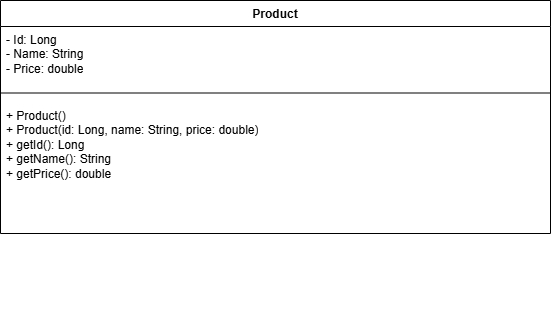

The diagram above was exported from draw.io. Its source (the exported page's mxGraphModel, read from the mxfile embedded in the PNG):
<mxGraphModel dx="736" dy="611" grid="1" gridSize="10" guides="1" tooltips="1" connect="1" arrows="1" fold="1" page="1" pageScale="1" pageWidth="850" pageHeight="1100" math="0" shadow="0">
  <root>
    <mxCell id="0" />
    <mxCell id="1" parent="0" />
    <mxCell id="OwYXspcwzOn1ofJoNqpp-5" edge="1" parent="1" style="edgeStyle=orthogonalEdgeStyle;rounded=0;orthogonalLoop=1;jettySize=auto;html=1;entryX=0.5;entryY=0;entryDx=0;entryDy=0;">
      <mxGeometry relative="1" as="geometry">
        <mxPoint x="560" y="470" as="sourcePoint" />
        <mxPoint x="560" y="470" as="targetPoint" />
      </mxGeometry>
    </mxCell>
    <mxCell id="OwYXspcwzOn1ofJoNqpp-1" parent="1" style="swimlane;fontStyle=1;align=center;verticalAlign=top;childLayout=stackLayout;horizontal=1;startSize=26;horizontalStack=0;resizeParent=1;resizeParentMax=0;resizeLast=0;collapsible=1;marginBottom=0;whiteSpace=wrap;html=1;" value="Product" vertex="1">
      <mxGeometry height="233" width="550" x="160" y="160" as="geometry" />
    </mxCell>
    <mxCell id="OwYXspcwzOn1ofJoNqpp-2" parent="OwYXspcwzOn1ofJoNqpp-1" style="text;strokeColor=none;fillColor=none;align=left;verticalAlign=top;spacingLeft=4;spacingRight=4;overflow=hidden;rotatable=0;points=[[0,0.5],[1,0.5]];portConstraint=eastwest;whiteSpace=wrap;html=1;" value="- Id: Long&lt;br&gt;- Name: String&lt;br&gt;- Price: double" vertex="1">
      <mxGeometry height="57" width="550" y="26" as="geometry" />
    </mxCell>
    <mxCell id="OwYXspcwzOn1ofJoNqpp-3" parent="OwYXspcwzOn1ofJoNqpp-1" style="line;strokeWidth=1;fillColor=none;align=left;verticalAlign=middle;spacingTop=-1;spacingLeft=3;spacingRight=3;rotatable=0;labelPosition=right;points=[];portConstraint=eastwest;strokeColor=inherit;" value="" vertex="1">
      <mxGeometry height="19" width="550" y="83" as="geometry" />
    </mxCell>
    <mxCell id="OwYXspcwzOn1ofJoNqpp-4" parent="OwYXspcwzOn1ofJoNqpp-1" style="text;strokeColor=none;fillColor=none;align=left;verticalAlign=top;spacingLeft=4;spacingRight=4;overflow=hidden;rotatable=0;points=[[0,0.5],[1,0.5]];portConstraint=eastwest;whiteSpace=wrap;html=1;" value="+ Product()&lt;div&gt;+ Product(id: Long, name: String, price: double)&lt;br&gt;+ getId(): Long&lt;br&gt;+ getName(): String&lt;br&gt;+ getPrice(): double&lt;br&gt;&lt;br&gt;&lt;/div&gt;" vertex="1">
      <mxGeometry height="131" width="550" y="102" as="geometry" />
    </mxCell>
  </root>
</mxGraphModel>